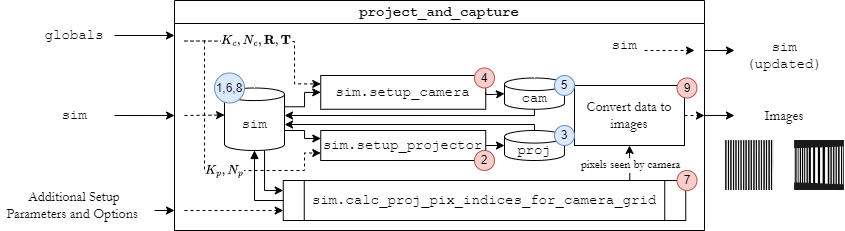

The diagram above was exported from draw.io. Its source (the exported page's mxGraphModel, read from the mxfile embedded in the PNG):
<mxGraphModel dx="885" dy="610" grid="1" gridSize="10" guides="1" tooltips="1" connect="1" arrows="1" fold="1" page="1" pageScale="1" pageWidth="827" pageHeight="1169" math="1" shadow="0">
  <root>
    <mxCell id="0" />
    <mxCell id="1" parent="0" />
    <mxCell id="fr_-9XTy3AXarMgJNN0h-1" value="&lt;font style=&quot;font-size: 14px;&quot; face=&quot;Courier New&quot;&gt;project_and_capture&lt;/font&gt;" style="swimlane;whiteSpace=wrap;html=1;" vertex="1" parent="1">
      <mxGeometry x="260" y="180" width="530" height="230" as="geometry" />
    </mxCell>
    <mxCell id="fr_-9XTy3AXarMgJNN0h-17" style="edgeStyle=orthogonalEdgeStyle;rounded=0;orthogonalLoop=1;jettySize=auto;html=1;exitX=1;exitY=0;exitDx=0;exitDy=18.767871675037185;exitPerimeter=0;entryX=0;entryY=0.5;entryDx=0;entryDy=0;endArrow=classic;endFill=1;" edge="1" parent="fr_-9XTy3AXarMgJNN0h-1" source="fr_-9XTy3AXarMgJNN0h-12" target="fr_-9XTy3AXarMgJNN0h-16">
      <mxGeometry relative="1" as="geometry">
        <mxPoint x="130" y="104.3809523809523" as="targetPoint" />
        <Array as="points">
          <mxPoint x="130" y="106" />
          <mxPoint x="130" y="92" />
        </Array>
      </mxGeometry>
    </mxCell>
    <mxCell id="fr_-9XTy3AXarMgJNN0h-38" style="edgeStyle=orthogonalEdgeStyle;rounded=0;orthogonalLoop=1;jettySize=auto;html=1;entryX=0;entryY=0.25;entryDx=0;entryDy=0;" edge="1" parent="fr_-9XTy3AXarMgJNN0h-1" source="fr_-9XTy3AXarMgJNN0h-12" target="fr_-9XTy3AXarMgJNN0h-33">
      <mxGeometry relative="1" as="geometry">
        <Array as="points">
          <mxPoint x="90" y="190" />
        </Array>
      </mxGeometry>
    </mxCell>
    <mxCell id="fr_-9XTy3AXarMgJNN0h-43" style="edgeStyle=orthogonalEdgeStyle;rounded=0;orthogonalLoop=1;jettySize=auto;html=1;dashed=1;" edge="1" parent="fr_-9XTy3AXarMgJNN0h-1">
      <mxGeometry relative="1" as="geometry">
        <mxPoint x="520" y="50" as="targetPoint" />
        <mxPoint x="470" y="50" as="sourcePoint" />
        <Array as="points">
          <mxPoint x="470" y="50" />
        </Array>
      </mxGeometry>
    </mxCell>
    <mxCell id="fr_-9XTy3AXarMgJNN0h-12" value="&lt;font face=&quot;Courier New&quot; style=&quot;font-size: 14px;&quot;&gt;sim&lt;/font&gt;" style="shape=cylinder3;whiteSpace=wrap;html=1;boundedLbl=1;backgroundOutline=1;size=6.28574335007437;" vertex="1" parent="fr_-9XTy3AXarMgJNN0h-1">
      <mxGeometry x="50" y="87.5" width="60" height="62.5" as="geometry" />
    </mxCell>
    <mxCell id="fr_-9XTy3AXarMgJNN0h-16" value="&lt;font face=&quot;Courier New&quot; style=&quot;font-size: 14px;&quot;&gt;sim.setup_camera&lt;/font&gt;" style="rounded=0;whiteSpace=wrap;html=1;" vertex="1" parent="fr_-9XTy3AXarMgJNN0h-1">
      <mxGeometry x="146.25" y="75" width="165" height="33.75" as="geometry" />
    </mxCell>
    <mxCell id="fr_-9XTy3AXarMgJNN0h-18" value="&lt;font face=&quot;Courier New&quot; style=&quot;font-size: 14px;&quot;&gt;sim.setup_projector&lt;/font&gt;" style="rounded=0;whiteSpace=wrap;html=1;" vertex="1" parent="fr_-9XTy3AXarMgJNN0h-1">
      <mxGeometry x="146.25" y="130" width="165" height="30" as="geometry" />
    </mxCell>
    <mxCell id="fr_-9XTy3AXarMgJNN0h-20" style="edgeStyle=orthogonalEdgeStyle;rounded=0;orthogonalLoop=1;jettySize=auto;html=1;exitX=1;exitY=0;exitDx=0;exitDy=43.732128324962815;exitPerimeter=0;entryX=0;entryY=0.25;entryDx=0;entryDy=0;" edge="1" parent="fr_-9XTy3AXarMgJNN0h-1" source="fr_-9XTy3AXarMgJNN0h-12" target="fr_-9XTy3AXarMgJNN0h-18">
      <mxGeometry relative="1" as="geometry">
        <mxPoint x="140" y="160" as="targetPoint" />
        <mxPoint x="110" y="129.81" as="sourcePoint" />
        <Array as="points">
          <mxPoint x="110" y="130" />
          <mxPoint x="130" y="130" />
          <mxPoint x="130" y="138" />
          <mxPoint x="146" y="138" />
        </Array>
      </mxGeometry>
    </mxCell>
    <mxCell id="fr_-9XTy3AXarMgJNN0h-22" value="&lt;font face=&quot;Courier New&quot; style=&quot;font-size: 14px;&quot;&gt;proj&lt;/font&gt;" style="shape=cylinder3;whiteSpace=wrap;html=1;boundedLbl=1;backgroundOutline=1;size=6.28574335007437;" vertex="1" parent="fr_-9XTy3AXarMgJNN0h-1">
      <mxGeometry x="330" y="130" width="60" height="30" as="geometry" />
    </mxCell>
    <mxCell id="fr_-9XTy3AXarMgJNN0h-23" value="&lt;font face=&quot;Courier New&quot; style=&quot;font-size: 14px;&quot;&gt;cam&lt;/font&gt;" style="shape=cylinder3;whiteSpace=wrap;html=1;boundedLbl=1;backgroundOutline=1;size=6.28574335007437;" vertex="1" parent="fr_-9XTy3AXarMgJNN0h-1">
      <mxGeometry x="330" y="77.5" width="60" height="31.25" as="geometry" />
    </mxCell>
    <mxCell id="fr_-9XTy3AXarMgJNN0h-24" style="edgeStyle=orthogonalEdgeStyle;rounded=0;orthogonalLoop=1;jettySize=auto;html=1;exitX=0.5;exitY=0;exitDx=0;exitDy=0;exitPerimeter=0;" edge="1" parent="fr_-9XTy3AXarMgJNN0h-1" source="fr_-9XTy3AXarMgJNN0h-22">
      <mxGeometry relative="1" as="geometry">
        <mxPoint x="230" y="120" as="sourcePoint" />
        <mxPoint x="110" y="124" as="targetPoint" />
        <Array as="points">
          <mxPoint x="360" y="124" />
          <mxPoint x="110" y="124" />
        </Array>
      </mxGeometry>
    </mxCell>
    <mxCell id="fr_-9XTy3AXarMgJNN0h-25" style="edgeStyle=orthogonalEdgeStyle;rounded=0;orthogonalLoop=1;jettySize=auto;html=1;exitX=0.5;exitY=1;exitDx=0;exitDy=0;exitPerimeter=0;" edge="1" parent="fr_-9XTy3AXarMgJNN0h-1" source="fr_-9XTy3AXarMgJNN0h-23">
      <mxGeometry relative="1" as="geometry">
        <mxPoint x="110" y="115" as="targetPoint" />
        <Array as="points">
          <mxPoint x="360" y="115" />
        </Array>
      </mxGeometry>
    </mxCell>
    <mxCell id="fr_-9XTy3AXarMgJNN0h-26" style="edgeStyle=orthogonalEdgeStyle;rounded=0;orthogonalLoop=1;jettySize=auto;html=1;exitX=1;exitY=0.5;exitDx=0;exitDy=0;entryX=0;entryY=0.5;entryDx=0;entryDy=0;entryPerimeter=0;" edge="1" parent="fr_-9XTy3AXarMgJNN0h-1" source="fr_-9XTy3AXarMgJNN0h-18" target="fr_-9XTy3AXarMgJNN0h-22">
      <mxGeometry relative="1" as="geometry">
        <Array as="points" />
      </mxGeometry>
    </mxCell>
    <mxCell id="fr_-9XTy3AXarMgJNN0h-27" style="edgeStyle=orthogonalEdgeStyle;rounded=0;orthogonalLoop=1;jettySize=auto;html=1;entryX=0;entryY=0.5;entryDx=0;entryDy=0;entryPerimeter=0;exitX=1;exitY=0.5;exitDx=0;exitDy=0;" edge="1" parent="fr_-9XTy3AXarMgJNN0h-1" source="fr_-9XTy3AXarMgJNN0h-16" target="fr_-9XTy3AXarMgJNN0h-23">
      <mxGeometry relative="1" as="geometry">
        <mxPoint x="310" y="94" as="sourcePoint" />
        <Array as="points">
          <mxPoint x="320" y="94" />
          <mxPoint x="320" y="93" />
        </Array>
      </mxGeometry>
    </mxCell>
    <mxCell id="fr_-9XTy3AXarMgJNN0h-28" style="edgeStyle=orthogonalEdgeStyle;rounded=0;orthogonalLoop=1;jettySize=auto;html=1;dashed=1;entryX=0;entryY=0.25;entryDx=0;entryDy=0;" edge="1" parent="fr_-9XTy3AXarMgJNN0h-1" target="fr_-9XTy3AXarMgJNN0h-16">
      <mxGeometry relative="1" as="geometry">
        <mxPoint x="9.98" y="40.5" as="sourcePoint" />
        <mxPoint x="49.980000000000004" y="40.01999999999998" as="targetPoint" />
        <Array as="points">
          <mxPoint x="30" y="41" />
          <mxPoint x="120" y="41" />
          <mxPoint x="120" y="88" />
        </Array>
      </mxGeometry>
    </mxCell>
    <mxCell id="fr_-9XTy3AXarMgJNN0h-30" value="\(K_c, N_c,&amp;nbsp;\mathbf{R}, \mathbf{T}\)" style="edgeLabel;html=1;align=center;verticalAlign=middle;resizable=0;points=[];" vertex="1" connectable="0" parent="fr_-9XTy3AXarMgJNN0h-28">
      <mxGeometry x="-0.3422" y="1" relative="1" as="geometry">
        <mxPoint x="11" as="offset" />
      </mxGeometry>
    </mxCell>
    <mxCell id="fr_-9XTy3AXarMgJNN0h-29" style="edgeStyle=orthogonalEdgeStyle;rounded=0;orthogonalLoop=1;jettySize=auto;html=1;dashed=1;entryX=0;entryY=0.75;entryDx=0;entryDy=0;" edge="1" parent="fr_-9XTy3AXarMgJNN0h-1" target="fr_-9XTy3AXarMgJNN0h-18">
      <mxGeometry relative="1" as="geometry">
        <mxPoint x="30" y="40" as="sourcePoint" />
        <mxPoint x="130" y="190" as="targetPoint" />
        <Array as="points">
          <mxPoint x="30" y="170" />
          <mxPoint x="130" y="170" />
          <mxPoint x="130" y="153" />
        </Array>
      </mxGeometry>
    </mxCell>
    <mxCell id="fr_-9XTy3AXarMgJNN0h-31" value="\(K_p, N_p\)" style="edgeLabel;html=1;align=center;verticalAlign=middle;resizable=0;points=[];" vertex="1" connectable="0" parent="fr_-9XTy3AXarMgJNN0h-29">
      <mxGeometry x="0.232" y="-2" relative="1" as="geometry">
        <mxPoint x="-13" y="-2" as="offset" />
      </mxGeometry>
    </mxCell>
    <mxCell id="fr_-9XTy3AXarMgJNN0h-33" value="&lt;span style=&quot;font-family: &amp;quot;Courier New&amp;quot;; font-size: 14px;&quot;&gt;sim.calc_proj_pix_indices_for_camera_grid&lt;/span&gt;" style="shape=process;whiteSpace=wrap;html=1;backgroundOutline=1;size=0.05325443786982249;" vertex="1" parent="fr_-9XTy3AXarMgJNN0h-1">
      <mxGeometry x="108.75" y="180" width="402.5" height="40" as="geometry" />
    </mxCell>
    <mxCell id="fr_-9XTy3AXarMgJNN0h-34" style="edgeStyle=orthogonalEdgeStyle;rounded=0;orthogonalLoop=1;jettySize=auto;html=1;dashed=1;entryX=0;entryY=0.75;entryDx=0;entryDy=0;" edge="1" parent="fr_-9XTy3AXarMgJNN0h-1" target="fr_-9XTy3AXarMgJNN0h-33">
      <mxGeometry relative="1" as="geometry">
        <mxPoint x="10" y="210" as="sourcePoint" />
        <mxPoint x="50" y="200.01999999999998" as="targetPoint" />
        <Array as="points">
          <mxPoint x="10" y="210" />
        </Array>
      </mxGeometry>
    </mxCell>
    <mxCell id="fr_-9XTy3AXarMgJNN0h-15" style="edgeStyle=orthogonalEdgeStyle;rounded=0;orthogonalLoop=1;jettySize=auto;html=1;dashed=1;" edge="1" parent="fr_-9XTy3AXarMgJNN0h-1">
      <mxGeometry relative="1" as="geometry">
        <mxPoint x="10" y="115" as="sourcePoint" />
        <mxPoint x="50" y="114.51999999999998" as="targetPoint" />
        <Array as="points">
          <mxPoint x="50" y="114.51999999999998" />
        </Array>
      </mxGeometry>
    </mxCell>
    <mxCell id="fr_-9XTy3AXarMgJNN0h-39" value="&lt;font style=&quot;font-size: 14px;&quot; face=&quot;Garamond&quot;&gt;Convert data to images&lt;/font&gt;" style="rounded=0;whiteSpace=wrap;html=1;" vertex="1" parent="fr_-9XTy3AXarMgJNN0h-1">
      <mxGeometry x="400" y="85" width="110" height="60" as="geometry" />
    </mxCell>
    <mxCell id="fr_-9XTy3AXarMgJNN0h-41" style="edgeStyle=orthogonalEdgeStyle;rounded=0;orthogonalLoop=1;jettySize=auto;html=1;entryX=0.5;entryY=1;entryDx=0;entryDy=0;exitX=0.861;exitY=0.001;exitDx=0;exitDy=0;exitPerimeter=0;" edge="1" parent="fr_-9XTy3AXarMgJNN0h-1" source="fr_-9XTy3AXarMgJNN0h-33" target="fr_-9XTy3AXarMgJNN0h-39">
      <mxGeometry relative="1" as="geometry">
        <mxPoint x="90" y="160" as="sourcePoint" />
        <mxPoint x="110" y="210" as="targetPoint" />
      </mxGeometry>
    </mxCell>
    <mxCell id="fr_-9XTy3AXarMgJNN0h-42" value="&lt;font style=&quot;font-size: 12px;&quot; face=&quot;Garamond&quot;&gt;pixels seen by camera&lt;/font&gt;" style="edgeLabel;html=1;align=center;verticalAlign=middle;resizable=0;points=[];" vertex="1" connectable="0" parent="fr_-9XTy3AXarMgJNN0h-41">
      <mxGeometry x="-0.259" relative="1" as="geometry">
        <mxPoint y="-2" as="offset" />
      </mxGeometry>
    </mxCell>
    <mxCell id="fr_-9XTy3AXarMgJNN0h-45" value="&lt;font face=&quot;Courier New&quot; style=&quot;font-size: 14px;&quot;&gt;sim&lt;/font&gt;" style="text;html=1;align=center;verticalAlign=middle;whiteSpace=wrap;rounded=0;" vertex="1" parent="fr_-9XTy3AXarMgJNN0h-1">
      <mxGeometry x="420" y="30" width="60" height="30" as="geometry" />
    </mxCell>
    <mxCell id="fr_-9XTy3AXarMgJNN0h-53" value="4" style="ellipse;whiteSpace=wrap;html=1;aspect=fixed;fillColor=#f8cecc;strokeColor=#b85450;" vertex="1" parent="fr_-9XTy3AXarMgJNN0h-1">
      <mxGeometry x="300" y="67.5" width="20" height="20" as="geometry" />
    </mxCell>
    <mxCell id="fr_-9XTy3AXarMgJNN0h-54" value="2" style="ellipse;whiteSpace=wrap;html=1;aspect=fixed;fillColor=#f8cecc;strokeColor=#b85450;" vertex="1" parent="fr_-9XTy3AXarMgJNN0h-1">
      <mxGeometry x="300" y="150" width="20" height="20" as="geometry" />
    </mxCell>
    <mxCell id="fr_-9XTy3AXarMgJNN0h-57" value="7" style="ellipse;whiteSpace=wrap;html=1;aspect=fixed;fillColor=#f8cecc;strokeColor=#b85450;" vertex="1" parent="fr_-9XTy3AXarMgJNN0h-1">
      <mxGeometry x="502.5" y="170" width="20" height="20" as="geometry" />
    </mxCell>
    <mxCell id="fr_-9XTy3AXarMgJNN0h-58" value="9" style="ellipse;whiteSpace=wrap;html=1;aspect=fixed;fillColor=#f8cecc;strokeColor=#b85450;" vertex="1" parent="fr_-9XTy3AXarMgJNN0h-1">
      <mxGeometry x="502.5" y="77.5" width="20" height="20" as="geometry" />
    </mxCell>
    <mxCell id="fr_-9XTy3AXarMgJNN0h-59" value="1,6,8" style="ellipse;whiteSpace=wrap;html=1;aspect=fixed;fillColor=#dae8fc;strokeColor=#6c8ebf;" vertex="1" parent="fr_-9XTy3AXarMgJNN0h-1">
      <mxGeometry x="40" y="72.5" width="30" height="30" as="geometry" />
    </mxCell>
    <mxCell id="fr_-9XTy3AXarMgJNN0h-60" value="3" style="ellipse;whiteSpace=wrap;html=1;aspect=fixed;fillColor=#dae8fc;strokeColor=#6c8ebf;" vertex="1" parent="fr_-9XTy3AXarMgJNN0h-1">
      <mxGeometry x="380" y="125" width="20" height="20" as="geometry" />
    </mxCell>
    <mxCell id="fr_-9XTy3AXarMgJNN0h-61" value="5" style="ellipse;whiteSpace=wrap;html=1;aspect=fixed;fillColor=#dae8fc;strokeColor=#6c8ebf;" vertex="1" parent="fr_-9XTy3AXarMgJNN0h-1">
      <mxGeometry x="380" y="75" width="20" height="20" as="geometry" />
    </mxCell>
    <mxCell id="fr_-9XTy3AXarMgJNN0h-62" style="edgeStyle=orthogonalEdgeStyle;rounded=0;orthogonalLoop=1;jettySize=auto;html=1;entryX=0;entryY=0.5;entryDx=0;entryDy=0;exitX=0.5;exitY=1;exitDx=0;exitDy=0;exitPerimeter=0;startArrow=block;startFill=1;endArrow=none;endFill=0;" edge="1" parent="fr_-9XTy3AXarMgJNN0h-1" source="fr_-9XTy3AXarMgJNN0h-12" target="fr_-9XTy3AXarMgJNN0h-33">
      <mxGeometry relative="1" as="geometry">
        <mxPoint x="90" y="160" as="sourcePoint" />
        <mxPoint x="110" y="200" as="targetPoint" />
      </mxGeometry>
    </mxCell>
    <mxCell id="fr_-9XTy3AXarMgJNN0h-8" style="edgeStyle=orthogonalEdgeStyle;rounded=0;orthogonalLoop=1;jettySize=auto;html=1;" edge="1" parent="1">
      <mxGeometry relative="1" as="geometry">
        <mxPoint x="260" y="215" as="targetPoint" />
        <mxPoint x="200" y="215" as="sourcePoint" />
      </mxGeometry>
    </mxCell>
    <mxCell id="fr_-9XTy3AXarMgJNN0h-2" value="&lt;font face=&quot;Courier New&quot; style=&quot;font-size: 14px;&quot;&gt;globals&lt;/font&gt;" style="text;html=1;align=center;verticalAlign=middle;whiteSpace=wrap;rounded=0;" vertex="1" parent="1">
      <mxGeometry x="130" y="200" width="60" height="30" as="geometry" />
    </mxCell>
    <mxCell id="fr_-9XTy3AXarMgJNN0h-5" style="edgeStyle=orthogonalEdgeStyle;rounded=0;orthogonalLoop=1;jettySize=auto;html=1;" edge="1" parent="1">
      <mxGeometry relative="1" as="geometry">
        <mxPoint x="200" y="295" as="sourcePoint" />
        <mxPoint x="260" y="295" as="targetPoint" />
        <Array as="points">
          <mxPoint x="260" y="295" />
        </Array>
      </mxGeometry>
    </mxCell>
    <mxCell id="fr_-9XTy3AXarMgJNN0h-3" value="&lt;font face=&quot;Courier New&quot; style=&quot;font-size: 14px;&quot;&gt;sim&lt;/font&gt;" style="text;html=1;align=center;verticalAlign=middle;whiteSpace=wrap;rounded=0;" vertex="1" parent="1">
      <mxGeometry x="130" y="280" width="60" height="30" as="geometry" />
    </mxCell>
    <mxCell id="fr_-9XTy3AXarMgJNN0h-9" style="edgeStyle=orthogonalEdgeStyle;rounded=0;orthogonalLoop=1;jettySize=auto;html=1;" edge="1" parent="1">
      <mxGeometry relative="1" as="geometry">
        <mxPoint x="259.9999999999999" y="390" as="targetPoint" />
        <mxPoint x="240" y="390" as="sourcePoint" />
      </mxGeometry>
    </mxCell>
    <mxCell id="fr_-9XTy3AXarMgJNN0h-4" value="&lt;font face=&quot;Garamond&quot; style=&quot;font-size: 14px;&quot;&gt;Additional Setup Parameters and Options&amp;nbsp;&lt;/font&gt;" style="text;html=1;align=center;verticalAlign=middle;whiteSpace=wrap;rounded=0;" vertex="1" parent="1">
      <mxGeometry x="85" y="370" width="150" height="30" as="geometry" />
    </mxCell>
    <mxCell id="fr_-9XTy3AXarMgJNN0h-10" value="&lt;font face=&quot;Courier New&quot; style=&quot;font-size: 14px;&quot;&gt;sim (updated)&lt;/font&gt;" style="text;html=1;align=center;verticalAlign=middle;whiteSpace=wrap;rounded=0;" vertex="1" parent="1">
      <mxGeometry x="840.07" y="220" width="60" height="30" as="geometry" />
    </mxCell>
    <mxCell id="fr_-9XTy3AXarMgJNN0h-11" style="edgeStyle=orthogonalEdgeStyle;rounded=0;orthogonalLoop=1;jettySize=auto;html=1;" edge="1" parent="1">
      <mxGeometry relative="1" as="geometry">
        <mxPoint x="790" y="229.99999999999994" as="sourcePoint" />
        <mxPoint x="820" y="230" as="targetPoint" />
        <Array as="points">
          <mxPoint x="820" y="230" />
        </Array>
      </mxGeometry>
    </mxCell>
    <mxCell id="fr_-9XTy3AXarMgJNN0h-46" style="edgeStyle=orthogonalEdgeStyle;rounded=0;orthogonalLoop=1;jettySize=auto;html=1;dashed=1;exitX=1;exitY=0.5;exitDx=0;exitDy=0;" edge="1" parent="1" source="fr_-9XTy3AXarMgJNN0h-39">
      <mxGeometry relative="1" as="geometry">
        <mxPoint x="790" y="295" as="targetPoint" />
        <mxPoint x="770" y="290" as="sourcePoint" />
        <Array as="points">
          <mxPoint x="790" y="295" />
        </Array>
      </mxGeometry>
    </mxCell>
    <mxCell id="fr_-9XTy3AXarMgJNN0h-47" value="" style="shape=image;imageAspect=0;aspect=fixed;verticalLabelPosition=bottom;verticalAlign=top;image=data:image/png,(base64 omitted: 4020 chars);" vertex="1" parent="1">
      <mxGeometry x="880.07" y="320" width="49.85" height="50" as="geometry" />
    </mxCell>
    <mxCell id="fr_-9XTy3AXarMgJNN0h-48" value="" style="shape=image;imageAspect=0;aspect=fixed;verticalLabelPosition=bottom;verticalAlign=top;image=data:image/png,(base64 omitted: 6528 chars);" vertex="1" parent="1">
      <mxGeometry x="810.07" y="320" width="49.38" height="50" as="geometry" />
    </mxCell>
    <mxCell id="fr_-9XTy3AXarMgJNN0h-49" value="&lt;span style=&quot;font-size: 14px;&quot;&gt;&lt;font face=&quot;Garamond&quot;&gt;Images&lt;/font&gt;&lt;/span&gt;" style="text;html=1;align=center;verticalAlign=middle;whiteSpace=wrap;rounded=0;" vertex="1" parent="1">
      <mxGeometry x="840.07" y="280" width="60" height="30" as="geometry" />
    </mxCell>
    <mxCell id="fr_-9XTy3AXarMgJNN0h-50" style="edgeStyle=orthogonalEdgeStyle;rounded=0;orthogonalLoop=1;jettySize=auto;html=1;" edge="1" parent="1">
      <mxGeometry relative="1" as="geometry">
        <mxPoint x="790" y="294.91999999999996" as="sourcePoint" />
        <mxPoint x="820" y="295" as="targetPoint" />
        <Array as="points">
          <mxPoint x="820" y="295" />
        </Array>
      </mxGeometry>
    </mxCell>
  </root>
</mxGraphModel>